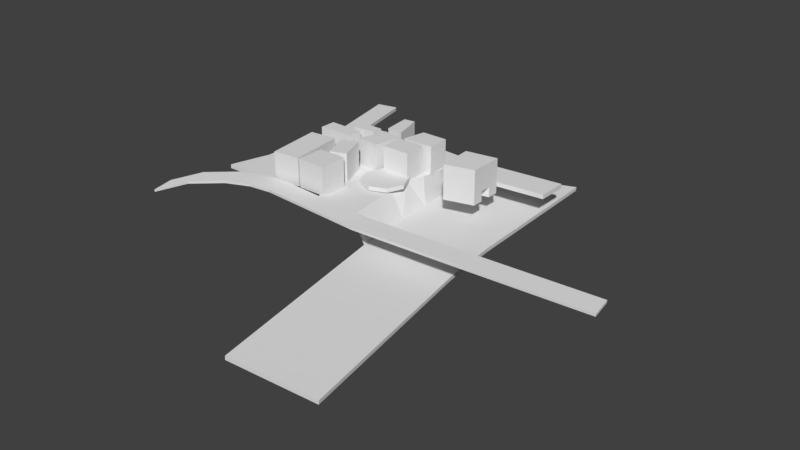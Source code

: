 # Source: PROTOTIPO_CIUDAD.blend  (saved by Blender 2.79.0; exported with 4.5.12 LTS)
import bpy
from mathutils import Matrix  # noqa: F401  (used for matrix-valued properties, if any)

bpy.ops.wm.read_factory_settings(use_empty=True)
scene = bpy.context.scene
scene.name = 'Scene'

# ---- collections
col_collection_1 = bpy.data.collections.new('Collection 1'); scene.collection.children.link(col_collection_1)

# ---- world
world_world = bpy.data.worlds.new('World'); scene.world = world_world
world_world.color = (0.05088, 0.05088, 0.05088)
world_world.use_sun_shadow = False
world_world.sun_shadow_jitter_overblur = 0.0
world_world.cycles.sampling_method = 'MANUAL'

# ---- meshes
me_plane_006 = bpy.data.meshes.new('Plane.006')
me_plane_006.from_pydata([(9.816, 17.88, 0.6719), (9.816, 22.32, 0.6719), (-0.6188, 21.37, 0.6719), (-0.6188, 16.94, 0.6719), (9.816, 17.88, 0.02507), (9.816, 22.32, 0.02507), (-0.6188, 16.94, 0.02507), (-0.6188, 21.37, 0.02507), (9.507, -1.44, 0.6716), (-4.106, -2.06, 0.6716), (9.984, -4.642, 0.5609), (-3.629, -5.262, 0.5609), (-19.09, -1.616, 1.146), (-18.61, -4.818, 1.035), (-22.34, -2.13, 1.231), (-21.86, -5.332, 1.12), (-25.56, -3.621, 1.285), (-25.08, -6.823, 1.174), (-29.25, -6.966, 1.298), (-28.77, -10.17, 1.188), (-30.82, -11.39, 1.214), (-30.34, -14.59, 1.104), (30.35, -0.6399, 0.8869), (30.83, -3.842, 0.7763), (-4.114, -2.049, 0.3137), (9.499, -1.429, 0.3137), (9.977, -4.63, 0.2031), (-3.636, -5.251, 0.2031), (-19.1, -1.605, 0.7881), (-18.62, -4.806, 0.6775), (-22.35, -2.119, 0.8727), (-21.87, -5.321, 0.7621), (-25.57, -3.61, 0.9272), (-25.09, -6.812, 0.8166), (-29.26, -6.955, 0.9405), (-28.78, -10.16, 0.8299), (-30.83, -11.38, 0.8563), (-30.35, -14.58, 0.7456), (30.82, -3.83, 0.4184), (30.34, -0.6287, 0.529), (-14.41, 14.72, 0.6719), (-12.01, 14.65, 0.6719), (-14.86, 18.87, 0.6719), (-13.17, 19.09, 0.6719), (-10.33, 13.42, 0.6638), (-5.676, 13.42, 0.6638), (-9.637, 16.75, 0.6638), (-5.739, 16.75, 0.6638), (-18.59, 12.15, 0.6719), (-15.22, 12.44, 0.6719), (-18.59, 13.96, 0.6719), (-15.11, 13.96, 0.6719), (-16.64, 11.32, 0.6719), (-21.97, 11.46, 0.672), (-16.98, 9.328, 0.6719), (-22.02, 9.12, 0.6719), (-15.27, 3.461, 0.6719), (-12.91, 4.324, 0.6719), (-16.77, 7.554, 0.6719), (-14.41, 8.417, 0.6719), (-10.85, 9.535, 0.6707), (-6.68, 9.535, 0.6707), (-10.67, 12.89, 0.6707), (-6.68, 12.89, 0.6707), (-15.21, 9.647, 0.6722), (-11.95, 9.168, 0.6722), (-14.01, 13.63, 0.6722), (-11.36, 13.16, 0.6722), (-11.24, 5.101, 0.6713), (-6.515, 5.101, 0.6713), (-11.24, 9.824, 0.6713), (-6.515, 9.824, 0.6713), (-12.19, 7.463, 0.6713), (-5.563, 7.463, 0.6713), (-8.876, 4.15, 0.6713), (-8.876, 10.78, 0.6713), (-16.56, -1.025, 0.6757), (-12.38, -1.025, 0.6757), (-16.56, 3.15, 0.6757), (-12.38, 3.15, 0.6757), (-20.87, -1.388, 0.6758), (-16.89, -0.9598, 0.6758), (-21.76, 6.825, 0.6758), (-17.77, 7.253, 0.6758), (-14.86, 18.87, 4.83), (-14.41, 14.72, 4.83), (-12.01, 14.65, 4.83), (-13.17, 19.09, 4.83), (-9.637, 16.75, 4.822), (-10.33, 13.42, 4.822), (-5.676, 13.42, 4.822), (-5.739, 16.75, 4.822), (-18.59, 13.96, 4.83), (-18.59, 12.15, 4.83), (-15.22, 12.44, 4.83), (-15.11, 13.96, 4.83), (-16.98, 9.328, 4.83), (-16.64, 11.32, 4.83), (-21.97, 11.46, 4.83), (-22.02, 9.12, 4.83), (-16.77, 7.554, 4.83), (-15.27, 3.461, 4.83), (-12.91, 4.324, 4.83), (-14.41, 8.417, 4.83), (-10.67, 12.89, 4.829), (-10.85, 9.535, 4.829), (-6.68, 9.535, 4.829), (-6.68, 12.89, 4.829), (-14.01, 13.63, 4.83), (-15.21, 9.647, 4.83), (-11.95, 9.168, 4.83), (-11.36, 13.16, 4.83), (-16.56, 3.15, 4.834), (-16.56, -1.025, 4.834), (-12.38, -1.025, 4.834), (-12.38, 3.15, 4.834), (-21.76, 6.825, 4.834), (-20.87, -1.388, 4.834), (-16.89, -0.9598, 4.834), (-17.77, 7.253, 4.834), (-12.19, 7.463, 1.284), (-11.24, 5.101, 1.284), (-8.876, 4.15, 1.284), (-6.515, 5.101, 1.284), (-5.563, 7.463, 1.284), (-6.515, 9.824, 1.284), (-8.876, 10.78, 1.284), (-11.24, 9.824, 1.284), (-29.38, -1.816, 0.6719), (-21.22, -1.816, 0.6719), (-27.69, 4.032, 0.6719), (-21.97, 4.032, 0.6719), (-26.93, 14.72, 0.6719), (-22.05, 14.72, 0.6719), (-27.68, 11.08, 0.6719), (-27.68, 9.515, 0.6719), (-27.68, 7.946, 0.6719), (-27.68, 6.377, 0.6719), (-22.82, 6.377, 0.6719), (-22.82, 7.946, 0.6719), (-22.82, 9.515, 0.6719), (-22.82, 11.08, 0.6719), (-26.93, 14.72, 0.6719), (-22.05, 14.72, 0.6719), (-26.67, 19.08, 0.6719), (-23.6, 19.73, 0.6719), (-22.18, 12.9, 0.6719), (-27.56, 12.9, 0.6719), (-6.588, 9.379, 0.6719), (-5.899, 21.03, 0.6719), (-14.22, 21.56, 0.6719), (-15.23, 21.63, 0.6719), (-17.59, 21.66, 0.6719), (-20.0, 21.15, 0.6719), (-18.45, 16.14, 0.6719), (-16.05, 16.64, 0.6719), (-13.71, 16.63, 0.6719), (-12.7, 16.63, 0.6719), (-26.8, 18.4, 0.6719), (-26.67, 17.53, 0.6719), (-26.29, 16.65, 0.6719), (-22.52, 16.26, 0.6719), (-22.91, 17.52, 0.6719), (-23.3, 18.77, 0.6719), (-18.93, 17.68, 0.6719), (-19.32, 18.94, 0.6719), (-19.7, 20.19, 0.6719), (-16.52, 18.19, 0.6719), (-16.91, 19.44, 0.6719), (-17.3, 20.69, 0.6719), (-14.18, 18.17, 0.6719), (-14.55, 19.42, 0.6719), (-14.93, 20.67, 0.6719), (-13.17, 18.17, 0.6719), (-13.55, 19.42, 0.6719), (-13.93, 20.67, 0.6719), (-11.81, 12.55, 0.6716), (-9.742, 12.48, 0.6713), (-12.33, 15.28, 0.6714), (-20.81, 14.28, 0.6716), (-19.87, 15.65, 0.6716), (-18.25, 13.42, 0.6716), (-18.25, 15.74, 0.6716), (-19.91, 11.02, 0.6717), (-18.25, 11.08, 0.6716), (-18.25, 12.63, 0.6716), (-21.08, 12.3, 0.6716), (-13.88, 10.85, 0.6716), (-13.91, 12.46, 0.6716), (-15.25, 12.98, 0.6716), (-16.93, 11.0, 0.6716), (-15.02, 7.496, 0.6716), (-17.46, 7.038, 0.6716), (-13.82, 10.08, 0.672), (-17.05, 9.569, 0.6716), (-11.81, 8.776, 0.6716), (-12.53, 9.2, 0.6716), (-13.26, 9.569, 0.6716), (-14.69, 6.665, 0.6716), (-14.02, 3.117, 0.6716), (-6.767, 6.378, 0.4589), (-12.63, -2.142, 0.6716), (-5.954, -2.142, 0.4589), (-22.19, 6.112, 0.6716), (-22.19, 9.334, 0.6716), (-15.03, 13.48, 0.6716), (-15.03, 15.36, 0.6716), (-28.8, 29.29, 0.6719), (-25.72, 29.95, 0.6719), (-21.51, 21.18, 0.6719), (-20.38, 16.08, 0.6719), (-21.21, 20.21, 0.6719), (-20.82, 18.96, 0.6719), (-20.7, 17.7, 0.6719), (8.693, 7.08, -3.277), (9.507, -1.44, -3.277), (-4.92, 6.459, -3.277), (-4.106, -2.06, -3.277), (7.679, 30.16, -3.277), (-5.933, 25.16, -3.277), (13.7, -29.54, -4.248), (0.08574, -30.16, -4.248), (9.984, -4.642, -3.388), (-3.629, -5.262, -3.388), (-6.025, 12.32, 0.6719), (-5.563, 15.13, 0.6719), (-5.686, 17.94, 0.6719), (-5.654, 23.18, -3.277), (-5.4, 17.41, -3.277), (-5.147, 11.64, -3.277), (-27.75, 4.031, 0.08624), (-29.43, -1.817, 0.08624), (-21.27, -1.817, 0.08624), (-22.03, 4.031, 0.08624), (-22.1, 14.72, 0.08624), (-26.99, 14.72, 0.08624), (-27.73, 6.377, 0.08624), (-22.23, 12.9, 0.08624), (-27.62, 12.9, 0.08624), (-27.73, 11.08, 0.08624), (-27.73, 9.514, 0.08624), (-27.73, 7.946, 0.08624), (-22.87, 6.377, 0.08624), (-22.87, 7.946, 0.08624), (-22.87, 9.514, 0.08624), (-22.87, 11.08, 0.08624), (-22.1, 14.72, 0.08624), (-26.99, 14.72, 0.08624), (-23.65, 19.73, 0.08624), (-26.73, 19.08, 0.08624), (-26.34, 16.65, 0.08624), (-23.36, 18.77, 0.08624), (-21.56, 21.17, 0.08624), (-5.956, 21.03, 0.08624), (-14.28, 21.56, 0.08624), (-15.28, 21.63, 0.08624), (-17.65, 21.66, 0.08624), (-20.06, 21.15, 0.08624), (-20.44, 16.08, 0.08624), (-18.51, 16.14, 0.08624), (-16.1, 16.64, 0.08624), (-13.77, 16.63, 0.08624), (-11.87, 12.55, 0.08592), (-9.799, 12.48, 0.08564), (-19.76, 20.19, 0.08624), (-17.35, 20.69, 0.08624), (-14.99, 20.67, 0.08624), (-13.99, 20.67, 0.08624), (-26.85, 18.4, 0.08624), (-26.73, 17.53, 0.08624), (-22.58, 16.26, 0.08624), (-22.97, 17.52, 0.08624), (-5.744, 17.94, 0.08624), (-18.99, 17.68, 0.08624), (-19.37, 18.94, 0.08624), (-16.58, 18.19, 0.08624), (-16.97, 19.44, 0.08624), (-14.23, 18.17, 0.08624), (-14.61, 19.42, 0.08624), (-12.76, 16.63, 0.08624), (-13.23, 18.17, 0.08624), (-13.61, 19.42, 0.08624), (-21.27, 20.21, 0.08624), (-20.88, 18.96, 0.08624), (-20.76, 17.7, 0.08624), (-12.38, 15.28, 0.0857), (-6.645, 9.378, 0.08624), (-19.93, 15.65, 0.08592), (-20.87, 14.28, 0.08592), (-15.09, 13.48, 0.08592), (-18.31, 15.74, 0.08592), (-18.31, 13.42, 0.08592), (-15.09, 15.36, 0.08592), (-19.97, 11.02, 0.08604), (-18.31, 11.07, 0.08592), (-18.31, 12.63, 0.08592), (-21.14, 12.3, 0.08592), (-13.94, 10.85, 0.08592), (-13.96, 12.46, 0.08592), (-15.31, 12.98, 0.08592), (-16.98, 11.0, 0.08592), (-17.52, 7.037, 0.08592), (-15.08, 7.495, 0.08592), (-13.88, 10.08, 0.08632), (-17.11, 9.568, 0.08592), (-11.87, 8.775, 0.08592), (-12.59, 9.199, 0.08592), (-13.31, 9.568, 0.08592), (-14.75, 6.664, 0.08592), (-14.08, 3.116, 0.08592), (-6.825, 6.377, -0.1267), (-12.68, -2.142, 0.08592), (-6.012, -2.142, -0.1267), (-22.25, 9.333, 0.08592), (-22.25, 6.112, 0.08592), (-25.78, 29.95, 0.08624), (-28.86, 29.29, 0.08624), (9.449, -1.441, -3.863), (8.636, 7.079, -3.863), (-4.977, 6.458, -3.863), (-4.164, -2.061, -3.863), (7.622, 30.16, -3.863), (-5.991, 25.16, -3.863), (-5.205, 11.63, -3.863), (0.02822, -30.16, -4.834), (13.64, -29.54, -4.834), (-3.686, -5.263, -3.973), (9.927, -4.642, -3.973), (-6.082, 12.32, 0.08624), (-5.62, 15.13, 0.08624), (-5.711, 23.18, -3.863), (-5.458, 17.41, -3.863)], [], [(2, 3, 0, 1), (7, 5, 4, 6), (0, 4, 5, 1), (2, 7, 6, 3), (3, 6, 4, 0), (1, 5, 7, 2), (8, 9, 11, 10), (11, 9, 12, 13), (13, 12, 14, 15), (15, 14, 16, 17), (17, 16, 18, 19), (19, 18, 20, 21), (8, 10, 23, 22), (25, 26, 27, 24), (27, 29, 28, 24), (29, 31, 30, 28), (31, 33, 32, 30), (33, 35, 34, 32), (35, 37, 36, 34), (25, 39, 38, 26), (8, 25, 24, 9), (16, 32, 34, 18), (15, 31, 29, 13), (20, 36, 37, 21), (12, 28, 30, 14), (21, 37, 35, 19), (11, 27, 26, 10), (18, 34, 36, 20), (17, 33, 31, 15), (23, 38, 39, 22), (14, 30, 32, 16), (13, 29, 27, 11), (22, 39, 25, 8), (9, 24, 28, 12), (10, 26, 38, 23), (19, 35, 33, 17), (40, 42, 43, 41), (44, 46, 47, 45), (48, 50, 51, 49), (52, 54, 55, 53), (56, 58, 59, 57), (60, 62, 63, 61), (64, 66, 67, 65), (74, 68, 72, 70, 75, 71, 73, 69), (76, 78, 79, 77), (80, 82, 83, 81), (85, 86, 87, 84), (89, 90, 91, 88), (93, 94, 95, 92), (97, 98, 99, 96), (101, 102, 103, 100), (105, 106, 107, 104), (109, 110, 111, 108), (113, 114, 115, 112), (117, 118, 119, 116), (45, 47, 91, 90), (62, 60, 105, 104), (47, 46, 88, 91), (60, 61, 106, 105), (50, 48, 93, 92), (61, 63, 107, 106), (48, 49, 94, 93), (78, 76, 113, 112), (63, 62, 104, 107), (49, 51, 95, 94), (76, 77, 114, 113), (66, 64, 109, 108), (51, 50, 92, 95), (77, 79, 115, 114), (64, 65, 110, 109), (54, 52, 97, 96), (79, 78, 112, 115), (65, 67, 111, 110), (52, 53, 98, 97), (82, 80, 117, 116), (42, 40, 85, 84), (67, 66, 108, 111), (53, 55, 99, 98), (80, 81, 118, 117), (40, 41, 86, 85), (55, 54, 96, 99), (81, 83, 119, 118), (41, 43, 87, 86), (58, 56, 101, 100), (83, 82, 116, 119), (43, 42, 84, 87), (56, 57, 102, 101), (46, 44, 89, 88), (57, 59, 103, 102), (44, 45, 90, 89), (59, 58, 100, 103), (122, 123, 124, 125, 126, 127, 120, 121), (70, 72, 120, 127), (73, 71, 125, 124), (72, 68, 121, 120), (71, 75, 126, 125), (69, 73, 124, 123), (75, 70, 127, 126), (74, 69, 123, 122), (68, 74, 122, 121), (128, 129, 131, 130), (147, 146, 133, 132), (130, 131, 138, 137), (137, 138, 139, 136), (136, 139, 140, 135), (135, 140, 141, 134), (132, 133, 143, 142), (158, 163, 145, 144), (134, 141, 146, 147), (213, 210, 154, 164), (164, 154, 155, 167), (167, 155, 156, 170), (151, 172, 175, 150), (172, 171, 174, 175), (171, 170, 173, 174), (152, 169, 172, 151), (169, 168, 171, 172), (168, 167, 170, 171), (153, 166, 169, 152), (166, 165, 168, 169), (165, 164, 167, 168), (209, 211, 166, 153), (211, 212, 165, 166), (212, 213, 164, 165), (142, 143, 161, 160), (160, 161, 162, 159), (159, 162, 163, 158), (181, 182, 180, 179), (205, 206, 182, 181), (185, 186, 183, 184), (181, 179, 186, 185), (189, 190, 187, 188), (185, 184, 190, 189), (193, 194, 192, 191), (187, 190, 194, 193), (197, 198, 195, 196), (193, 191, 198, 197), (199, 201, 202, 200, 195, 198), (192, 194, 204, 203), (176, 178, 206, 205), (144, 145, 208, 207), (162, 161, 213, 212), (163, 162, 212, 211), (145, 163, 211, 209), (161, 143, 210, 213), (216, 217, 215, 214), (200, 202, 217, 216), (222, 223, 221, 220), (215, 217, 223, 222), (226, 227, 219, 149), (178, 176, 177, 148, 224, 225, 226, 149, 150, 175, 174, 173, 157), (176, 205, 181, 185, 189, 188, 187, 193, 197, 196, 195, 200, 216, 148, 177), (148, 216, 229, 224), (224, 229, 228, 225), (225, 228, 227, 226), (216, 214, 218, 219, 227, 228, 229), (231, 230, 233, 232), (238, 235, 234, 237), (230, 236, 242, 233), (236, 241, 243, 242), (241, 240, 244, 243), (240, 239, 245, 244), (235, 247, 246, 234), (268, 249, 248, 251), (239, 238, 237, 245), (284, 273, 259, 258), (273, 275, 260, 259), (275, 277, 261, 260), (255, 254, 267, 266), (266, 267, 281, 278), (278, 281, 280, 277), (256, 255, 266, 265), (265, 266, 278, 276), (276, 278, 277, 275), (257, 256, 265, 264), (264, 265, 276, 274), (274, 276, 275, 273), (252, 257, 264, 282), (282, 264, 274, 283), (283, 274, 273, 284), (247, 250, 270, 246), (250, 269, 271, 270), (269, 268, 251, 271), (291, 288, 287, 290), (289, 291, 290, 292), (295, 294, 293, 296), (291, 295, 296, 288), (299, 298, 297, 300), (295, 299, 300, 294), (303, 302, 301, 304), (297, 303, 304, 300), (307, 306, 305, 308), (303, 307, 308, 302), (309, 308, 305, 310, 312, 311), (301, 314, 313, 304), (262, 289, 292, 285), (249, 316, 315, 248), (271, 283, 284, 270), (251, 282, 283, 271), (248, 252, 282, 251), (270, 284, 258, 246), (319, 318, 317, 320), (310, 319, 320, 312), (327, 325, 324, 326), (317, 327, 326, 320), (272, 253, 322, 330), (285, 279, 280, 281, 267, 254, 253, 272, 329, 328, 286, 263, 262), (262, 263, 286, 319, 310, 305, 306, 307, 303, 297, 298, 299, 295, 291, 289), (286, 328, 323, 319), (328, 329, 331, 323), (329, 272, 330, 331), (319, 323, 331, 330, 322, 321, 318), (142, 247, 235, 132), (190, 300, 304, 194), (133, 234, 246, 143), (214, 318, 321, 218), (160, 250, 247, 142), (157, 279, 285, 178), (180, 287, 288, 179), (141, 245, 237, 146), (132, 235, 238, 147), (215, 317, 318, 214), (130, 230, 231, 128), (191, 302, 308, 198), (182, 290, 287, 180), (156, 261, 277, 170), (128, 231, 232, 129), (209, 252, 248, 145), (129, 232, 233, 131), (198, 308, 309, 199), (206, 292, 290, 182), (149, 253, 254, 150), (173, 280, 279, 157), (150, 254, 255, 151), (202, 312, 320, 217), (201, 311, 312, 202), (183, 293, 294, 184), (152, 256, 257, 153), (137, 236, 230, 130), (210, 258, 259, 154), (218, 321, 322, 219), (146, 237, 234, 133), (199, 309, 311, 201), (186, 296, 293, 183), (154, 259, 260, 155), (147, 238, 239, 134), (204, 313, 314, 203), (155, 260, 261, 156), (221, 324, 325, 220), (134, 239, 240, 135), (203, 314, 301, 192), (179, 288, 296, 186), (170, 277, 280, 173), (223, 326, 324, 221), (135, 240, 241, 136), (194, 304, 313, 204), (220, 325, 327, 222), (136, 241, 236, 137), (131, 233, 242, 138), (178, 285, 292, 206), (217, 320, 326, 223), (138, 242, 243, 139), (222, 327, 317, 215), (139, 243, 244, 140), (208, 315, 316, 207), (144, 249, 268, 158), (140, 244, 245, 141), (207, 316, 249, 144), (184, 294, 300, 190), (158, 268, 269, 159), (219, 322, 253, 149), (145, 248, 315, 208), (159, 269, 250, 160), (151, 255, 256, 152), (192, 301, 302, 191), (153, 257, 252, 209), (143, 246, 258, 210)])
_uv = me_plane_006.uv_layers.new(name='UVMap')
_uv.uv.foreach_set('vector', [0.2519, 0.7352, 0.1982, 0.7303, 0.1982, 0.8578, 0.2519, 0.8627, 0.3055, 0.8578, 0.3055, 0.7303, 0.2519, 0.7352, 0.2519, 0.8627, 0.9876, 0.3999, 0.9954, 0.3999, 0.9954, 0.346, 0.9876, 0.346, 0.324, 1.0, 0.3319, 1.0, 0.3319, 0.946, 0.324, 0.9461, 0.9872, 0.757, 0.9951, 0.757, 0.9951, 0.6295, 0.9872, 0.6295, 0.9801, 0.9235, 0.988, 0.9235, 0.988, 0.796, 0.9801, 0.796, 0.693, 0.2515, 0.6718, 0.416, 0.7111, 0.417, 0.7323, 0.2525, 0.7111, 0.417, 0.6718, 0.416, 0.6349, 0.5947, 0.6742, 0.5957, 0.6742, 0.5957, 0.6349, 0.5947, 0.6342, 0.6347, 0.6735, 0.6357, 0.6735, 0.6357, 0.6342, 0.6347, 0.6453, 0.6765, 0.6846, 0.6775, 0.6846, 0.6775, 0.6453, 0.6765, 0.6775, 0.7277, 0.7169, 0.7288, 0.7169, 0.7288, 0.6775, 0.7277, 0.7272, 0.7559, 0.7665, 0.7569, 0.693, 0.2515, 0.7323, 0.2525, 0.7665, 0.001013, 0.7272, 0.0, 0.8252, 0.5054, 0.8646, 0.5044, 0.8434, 0.3399, 0.804, 0.3409, 0.8434, 0.3399, 0.8065, 0.1612, 0.7672, 0.1622, 0.804, 0.3409, 0.8065, 0.1612, 0.8058, 0.1212, 0.7665, 0.1222, 0.7672, 0.1622, 0.8058, 0.1212, 0.8169, 0.0794, 0.7776, 0.08041, 0.7665, 0.1222, 0.8169, 0.0794, 0.8491, 0.02813, 0.8098, 0.02915, 0.7776, 0.08041, 0.8491, 0.02813, 0.8988, 0.0, 0.8595, 0.001013, 0.8098, 0.02915, 0.8252, 0.5054, 0.8595, 0.7569, 0.8988, 0.7559, 0.8646, 0.5044, 0.9656, 0.4814, 0.9612, 0.4815, 0.96, 0.6472, 0.9643, 0.6472, 0.9699, 0.909, 0.9656, 0.9091, 0.9657, 0.957, 0.9701, 0.957, 0.9795, 0.3155, 0.9752, 0.3154, 0.9744, 0.3553, 0.9788, 0.3553, 0.9939, 0.03914, 0.9982, 0.03915, 0.9982, 5.942e-06, 0.9939, 0.0, 0.9686, 0.8286, 0.9643, 0.8286, 0.965, 0.8685, 0.9694, 0.8685, 0.9451, 0.8037, 0.9407, 0.8038, 0.9407, 0.857, 0.9451, 0.857, 0.9744, 0.537, 0.9701, 0.537, 0.9713, 0.7028, 0.9756, 0.7028, 0.9939, 0.09239, 0.9982, 0.0924, 0.9982, 0.03915, 0.9939, 0.03914, 0.98, 0.2752, 0.9757, 0.2751, 0.9752, 0.3154, 0.9795, 0.3155, 0.832, 0.8031, 0.8364, 0.8031, 0.8364, 0.764, 0.832, 0.764, 0.9694, 0.8685, 0.965, 0.8685, 0.9656, 0.9091, 0.9699, 0.909, 0.9788, 0.3553, 0.9744, 0.3553, 0.9701, 0.537, 0.9744, 0.537, 0.9701, 0.2278, 0.9657, 0.2279, 0.9612, 0.4815, 0.9656, 0.4814, 0.9643, 0.6472, 0.96, 0.6472, 0.9643, 0.8286, 0.9686, 0.8286, 0.9756, 0.7028, 0.9713, 0.7028, 0.9758, 0.9565, 0.9801, 0.9566, 0.9801, 0.2279, 0.9758, 0.2278, 0.9757, 0.2751, 0.98, 0.2752, 0.9826, 0.1554, 0.9816, 0.2061, 0.9608, 0.2061, 0.9538, 0.1508, 0.7089, 0.9136, 0.7494, 0.922, 0.7494, 0.9695, 0.7089, 0.9702, 0.7594, 0.764, 0.7814, 0.764, 0.7814, 0.8063, 0.7629, 0.8051, 0.8991, 0.5721, 0.9234, 0.5757, 0.9273, 0.637, 0.8988, 0.637, 0.9106, 0.9102, 0.9106, 0.8572, 0.9412, 0.8572, 0.9412, 0.9102, 0.08162, 0.9823, 0.04081, 0.9801, 0.04081, 0.9315, 0.08162, 0.9315, 0.9538, 0.05004, 0.9612, 0.0, 0.9939, 0.0009615, 0.9939, 0.05004, 0.6866, 0.8317, 0.6557, 0.8317, 0.6342, 0.8094, 0.6342, 0.7784, 0.6565, 0.7569, 0.6874, 0.7569, 0.7089, 0.7792, 0.7089, 0.8102, 0.8101, 0.8572, 0.7594, 0.8572, 0.7594, 0.8063, 0.8101, 0.8064, 0.4868, 0.9126, 0.4868, 0.8121, 0.5355, 0.8121, 0.5355, 0.9126, 0.9106, 0.9148, 0.9395, 0.9102, 0.9324, 0.9656, 0.9117, 0.9656, 0.2387, 0.9134, 0.2387, 0.97, 0.1982, 0.9693, 0.1982, 0.9218, 0.7814, 0.8063, 0.785, 0.7653, 0.8035, 0.764, 0.8035, 0.8063, 0.9269, 0.637, 0.9273, 0.7019, 0.8988, 0.7019, 0.9026, 0.6406, 0.8988, 0.7019, 0.9293, 0.7019, 0.9293, 0.7549, 0.8988, 0.7549, 0.0, 0.9823, 0.0, 0.9315, 0.04081, 0.9315, 0.04081, 0.9801, 0.9538, 0.05004, 0.9939, 0.05004, 0.9939, 0.09912, 0.9612, 0.1001, 0.8101, 0.8572, 0.8101, 0.8064, 0.8608, 0.8063, 0.8608, 0.8572, 0.4381, 0.8121, 0.4868, 0.8121, 0.4868, 0.9126, 0.4381, 0.9126, 0.3635, 0.9375, 0.404, 0.9375, 0.404, 0.9881, 0.3635, 0.9881, 0.1224, 0.9316, 0.1631, 0.9315, 0.1631, 0.9821, 0.1224, 0.9822, 0.2487, 0.9134, 0.296, 0.9134, 0.296, 0.964, 0.2487, 0.964, 0.6847, 0.9437, 0.6342, 0.9436, 0.6342, 0.893, 0.6847, 0.8931, 0.6847, 0.8824, 0.7068, 0.8824, 0.7068, 0.933, 0.6847, 0.933, 0.08162, 0.9315, 0.1224, 0.9316, 0.1224, 0.9822, 0.08162, 0.9821, 0.5807, 0.9164, 0.6219, 0.9164, 0.6219, 0.967, 0.5807, 0.967, 0.9113, 0.8064, 0.9113, 0.8571, 0.8608, 0.8571, 0.8608, 0.8063, 0.4381, 0.9127, 0.4865, 0.9126, 0.4865, 0.9632, 0.4381, 0.9633, 0.324, 0.9967, 0.3055, 0.9966, 0.3055, 0.946, 0.324, 0.9461, 0.2992, 0.8627, 0.2992, 0.9133, 0.2487, 0.9134, 0.2487, 0.8627, 0.4868, 0.9127, 0.5347, 0.9126, 0.5347, 0.9632, 0.4868, 0.9633, 0.5355, 0.9164, 0.5777, 0.9164, 0.5777, 0.967, 0.5355, 0.967, 0.9106, 0.8572, 0.9106, 0.9079, 0.8601, 0.908, 0.8601, 0.8572, 0.9929, 0.1508, 0.9538, 0.1507, 0.9538, 0.1001, 0.9929, 0.1002, 0.6847, 0.8317, 0.7088, 0.8318, 0.7088, 0.8824, 0.6847, 0.8823, 0.2487, 0.8627, 0.2487, 0.9134, 0.1982, 0.9134, 0.1982, 0.8627, 0.7594, 0.9119, 0.8076, 0.9121, 0.8076, 0.9627, 0.7594, 0.9625, 0.356, 0.8307, 0.356, 0.8953, 0.3055, 0.8953, 0.3055, 0.8307, 0.7089, 0.8572, 0.7089, 0.7569, 0.7594, 0.7569, 0.7594, 0.8571, 0.3635, 0.9375, 0.3635, 0.8869, 0.414, 0.8869, 0.414, 0.9375, 0.8988, 0.755, 0.9306, 0.7549, 0.9306, 0.8055, 0.8988, 0.8056, 0.6744, 0.9437, 0.7029, 0.9437, 0.7029, 0.9943, 0.6744, 0.9943, 0.8601, 0.908, 0.9088, 0.908, 0.9088, 0.9586, 0.8601, 0.9586, 0.404, 0.9375, 0.433, 0.9376, 0.433, 0.9882, 0.404, 0.9881, 0.6342, 0.893, 0.6342, 0.8317, 0.6847, 0.8317, 0.6847, 0.893, 0.356, 0.7304, 0.356, 0.8307, 0.3055, 0.8306, 0.3055, 0.7303, 0.8099, 0.8575, 0.8099, 0.9119, 0.7594, 0.9116, 0.7594, 0.8572, 0.3055, 0.8953, 0.3558, 0.8954, 0.3558, 0.946, 0.3055, 0.9459, 0.8585, 0.9588, 0.8099, 0.9588, 0.8099, 0.9082, 0.8585, 0.9082, 0.4347, 0.9375, 0.414, 0.9375, 0.414, 0.8869, 0.4347, 0.8869, 0.9407, 0.8569, 0.9113, 0.857, 0.9113, 0.8064, 0.9407, 0.8063, 0.6342, 0.9437, 0.6744, 0.9437, 0.6744, 0.9943, 0.6342, 0.9943, 0.8099, 0.8576, 0.8601, 0.8572, 0.8601, 0.9077, 0.8099, 0.9082, 0.7594, 0.8572, 0.7594, 0.9136, 0.7089, 0.9136, 0.7089, 0.8572, 0.1924, 0.9822, 0.1631, 0.9821, 0.1631, 0.9315, 0.1924, 0.9316, 0.3858, 0.8869, 0.3635, 0.8654, 0.3635, 0.8344, 0.3849, 0.8121, 0.4159, 0.8121, 0.4381, 0.8336, 0.4381, 0.8646, 0.4167, 0.8869, 0.9802, 0.981, 0.9801, 0.9526, 0.9876, 0.9526, 0.9876, 0.981, 0.2461, 0.9418, 0.2465, 0.9709, 0.239, 0.9709, 0.2387, 0.9418, 0.9801, 0.9526, 0.9802, 0.9235, 0.9876, 0.9235, 0.9876, 0.9526, 0.9827, 0.2081, 0.9826, 0.1802, 0.9901, 0.1802, 0.9902, 0.2081, 0.2465, 0.9134, 0.2461, 0.9418, 0.2387, 0.9418, 0.239, 0.9134, 0.9826, 0.1802, 0.9827, 0.1508, 0.9902, 0.1508, 0.9901, 0.1802, 0.7568, 0.9414, 0.7569, 0.9709, 0.7495, 0.9709, 0.7494, 0.9414, 0.7569, 0.9136, 0.7568, 0.9414, 0.7494, 0.9414, 0.7495, 0.9136, 0.0, 0.9315, 0.0991, 0.9315, 0.08998, 0.8604, 0.0205, 0.8604, 0.02208, 0.7524, 0.08744, 0.7524, 0.08903, 0.7303, 0.02972, 0.7303, 0.0205, 0.8604, 0.08998, 0.8604, 0.07967, 0.8318, 0.02063, 0.8318, 0.02063, 0.8318, 0.07967, 0.8318, 0.07967, 0.8127, 0.02063, 0.8127, 0.02063, 0.8127, 0.07967, 0.8127, 0.07967, 0.7937, 0.02063, 0.7937, 0.02063, 0.7937, 0.07967, 0.7937, 0.07967, 0.7746, 0.02063, 0.7746, 0.0, 0.0, 0.0, 0.0, 0.0, 0.0, 0.0, 0.0, 0.3788, 0.1392, 0.4215, 0.1377, 0.4187, 0.1258, 0.3808, 0.1312, 0.02063, 0.7746, 0.07967, 0.7746, 0.08744, 0.7524, 0.02208, 0.7524, 0.4521, 0.1528, 0.4546, 0.1727, 0.478, 0.1737, 0.4735, 0.1545, 0.4735, 0.1545, 0.478, 0.1737, 0.5076, 0.1696, 0.5031, 0.1504, 0.5031, 0.1504, 0.5076, 0.1696, 0.5359, 0.1716, 0.5315, 0.1526, 0.5217, 0.1098, 0.5244, 0.1217, 0.5366, 0.1225, 0.5338, 0.1114, 0.5244, 0.1217, 0.528, 0.1371, 0.5402, 0.138, 0.5366, 0.1225, 0.528, 0.1371, 0.5315, 0.1526, 0.5437, 0.1534, 0.5402, 0.138, 0.493, 0.1074, 0.4958, 0.1194, 0.5244, 0.1217, 0.5217, 0.1098, 0.4958, 0.1194, 0.4995, 0.1349, 0.528, 0.1371, 0.5244, 0.1217, 0.4995, 0.1349, 0.5031, 0.1504, 0.5315, 0.1526, 0.528, 0.1371, 0.4634, 0.1115, 0.4662, 0.1235, 0.4958, 0.1194, 0.493, 0.1074, 0.4662, 0.1235, 0.4699, 0.139, 0.4995, 0.1349, 0.4958, 0.1194, 0.4699, 0.139, 0.4735, 0.1545, 0.5031, 0.1504, 0.4995, 0.1349, 0.4452, 0.11, 0.448, 0.1219, 0.4662, 0.1235, 0.4634, 0.1115, 0.448, 0.1219, 0.4516, 0.1375, 0.4699, 0.139, 0.4662, 0.1235, 0.4516, 0.1375, 0.4521, 0.1528, 0.4735, 0.1545, 0.4699, 0.139, 0.3741, 0.1839, 0.4333, 0.1879, 0.4288, 0.1688, 0.3835, 0.161, 0.3835, 0.161, 0.4288, 0.1688, 0.4251, 0.1533, 0.3795, 0.15, 0.3795, 0.15, 0.4251, 0.1533, 0.4215, 0.1377, 0.3788, 0.1392, 0.4782, 0.2069, 0.4801, 0.1787, 0.4605, 0.1784, 0.4478, 0.1943, 0.5172, 0.2088, 0.5188, 0.186, 0.4801, 0.1787, 0.4782, 0.2069, 0.4775, 0.2165, 0.443, 0.2181, 0.4561, 0.2346, 0.4762, 0.2353, 0.4782, 0.2069, 0.4478, 0.1943, 0.443, 0.2181, 0.4775, 0.2165, 0.5142, 0.2147, 0.4922, 0.2373, 0.529, 0.2417, 0.53, 0.2222, 0.4775, 0.2165, 0.4762, 0.2353, 0.4922, 0.2373, 0.5142, 0.2147, 0.5291, 0.2511, 0.4895, 0.2546, 0.4825, 0.285, 0.5124, 0.2815, 0.529, 0.2417, 0.4922, 0.2373, 0.4895, 0.2546, 0.5291, 0.2511, 0.5355, 0.2578, 0.5157, 0.2918, 0.5524, 0.2686, 0.544, 0.2629, 0.5291, 0.2511, 0.5124, 0.2815, 0.5157, 0.2918, 0.5355, 0.2578, 0.5209, 0.3355, 0.5334, 0.4005, 0.6143, 0.4061, 0.6115, 0.3019, 0.5524, 0.2686, 0.5157, 0.2918, 0.4825, 0.285, 0.4895, 0.2546, 0.4271, 0.2532, 0.4244, 0.2923, 0.5555, 0.2228, 0.5515, 0.1892, 0.5188, 0.186, 0.5172, 0.2088, 0.3808, 0.1312, 0.4187, 0.1258, 0.4014, 0.0, 0.3635, 0.005393, 0.4251, 0.1533, 0.4288, 0.1688, 0.4521, 0.1528, 0.4516, 0.1375, 0.4215, 0.1377, 0.4251, 0.1533, 0.4516, 0.1375, 0.448, 0.1219, 0.4187, 0.1258, 0.4215, 0.1377, 0.448, 0.1219, 0.4452, 0.11, 0.4288, 0.1688, 0.4333, 0.1879, 0.4546, 0.1727, 0.4521, 0.1528, 0.0005576, 0.2716, 0.0, 0.3758, 0.1653, 0.3849, 0.1659, 0.2807, 0.5807, 0.916, 0.5807, 0.8121, 0.5355, 0.8124, 0.5355, 0.9164, 0.1672, 0.4242, 0.001875, 0.4151, 0.01645, 0.7212, 0.1817, 0.7303, 0.1653, 0.3849, 0.0, 0.3758, 0.001875, 0.4151, 0.1672, 0.4242, 0.8988, 0.3157, 0.9467, 0.252, 0.9467, 0.2278, 0.8988, 0.278, 0.5515, 0.1892, 0.5555, 0.2228, 0.5805, 0.2253, 0.6162, 0.2656, 0.6255, 0.2304, 0.6334, 0.1967, 0.6342, 0.1625, 0.6342, 0.1247, 0.5338, 0.1114, 0.5366, 0.1225, 0.5402, 0.138, 0.5437, 0.1534, 0.5481, 0.1725, 0.5555, 0.2228, 0.5172, 0.2088, 0.4782, 0.2069, 0.4775, 0.2165, 0.5142, 0.2147, 0.53, 0.2222, 0.529, 0.2417, 0.5291, 0.2511, 0.5355, 0.2578, 0.544, 0.2629, 0.5524, 0.2686, 0.6115, 0.3019, 0.6342, 0.3027, 0.6162, 0.2656, 0.5805, 0.2253, 0.8989, 0.4195, 0.9467, 0.4556, 0.9467, 0.3926, 0.8988, 0.3839, 0.8988, 0.3839, 0.9467, 0.3926, 0.9467, 0.3223, 0.8988, 0.3499, 0.8988, 0.3499, 0.9467, 0.3223, 0.9467, 0.252, 0.8988, 0.3157, 0.0005576, 0.2716, 0.1659, 0.2807, 0.1817, 0.0, 0.0111, 0.044, 0.01207, 0.0683, 0.008096, 0.1385, 0.004122, 0.2087, 0.1982, 0.9315, 0.1777, 0.8604, 0.1082, 0.8604, 0.0991, 0.9315, 0.1761, 0.7524, 0.1685, 0.7303, 0.1092, 0.7303, 0.1108, 0.7524, 0.1777, 0.8604, 0.1776, 0.8318, 0.1185, 0.8318, 0.1082, 0.8604, 0.1776, 0.8318, 0.1776, 0.8127, 0.1185, 0.8127, 0.1185, 0.8318, 0.1776, 0.8127, 0.1776, 0.7937, 0.1185, 0.7937, 0.1185, 0.8127, 0.1776, 0.7937, 0.1776, 0.7746, 0.1185, 0.7746, 0.1185, 0.7937, 0.0, 0.0, 0.0, 0.0, 0.0, 0.0, 0.0, 0.0, 0.3788, 0.6729, 0.3808, 0.6809, 0.4187, 0.6863, 0.4215, 0.6744, 0.1776, 0.7746, 0.1761, 0.7524, 0.1108, 0.7524, 0.1185, 0.7746, 0.4521, 0.6593, 0.4735, 0.6576, 0.478, 0.6384, 0.4546, 0.6394, 0.4735, 0.6576, 0.5031, 0.6617, 0.5076, 0.6425, 0.478, 0.6384, 0.5031, 0.6617, 0.5315, 0.6595, 0.5359, 0.6405, 0.5076, 0.6425, 0.5217, 0.7023, 0.5338, 0.7007, 0.5366, 0.6896, 0.5244, 0.6905, 0.5244, 0.6905, 0.5366, 0.6896, 0.5402, 0.6741, 0.528, 0.675, 0.528, 0.675, 0.5402, 0.6741, 0.5437, 0.6587, 0.5315, 0.6595, 0.493, 0.7047, 0.5217, 0.7023, 0.5244, 0.6905, 0.4958, 0.6928, 0.4958, 0.6928, 0.5244, 0.6905, 0.528, 0.675, 0.4995, 0.6772, 0.4995, 0.6772, 0.528, 0.675, 0.5315, 0.6595, 0.5031, 0.6617, 0.4634, 0.7006, 0.493, 0.7047, 0.4958, 0.6928, 0.4662, 0.6887, 0.4662, 0.6887, 0.4958, 0.6928, 0.4995, 0.6772, 0.4699, 0.6731, 0.4699, 0.6731, 0.4995, 0.6772, 0.5031, 0.6617, 0.4735, 0.6576, 0.4452, 0.7021, 0.4634, 0.7006, 0.4662, 0.6887, 0.448, 0.6902, 0.448, 0.6902, 0.4662, 0.6887, 0.4699, 0.6731, 0.4516, 0.6746, 0.4516, 0.6746, 0.4699, 0.6731, 0.4735, 0.6576, 0.4521, 0.6593, 0.3741, 0.6282, 0.3835, 0.6511, 0.4288, 0.6433, 0.4333, 0.6242, 0.3835, 0.6511, 0.3795, 0.6621, 0.4251, 0.6588, 0.4288, 0.6433, 0.3795, 0.6621, 0.3788, 0.6729, 0.4215, 0.6744, 0.4251, 0.6588, 0.4782, 0.6052, 0.4478, 0.6178, 0.4605, 0.6337, 0.4801, 0.6334, 0.5172, 0.6033, 0.4782, 0.6052, 0.4801, 0.6334, 0.5188, 0.6261, 0.4775, 0.5956, 0.4762, 0.5768, 0.4561, 0.5775, 0.443, 0.594, 0.4782, 0.6052, 0.4775, 0.5956, 0.443, 0.594, 0.4478, 0.6178, 0.5142, 0.5974, 0.53, 0.5899, 0.529, 0.5704, 0.4922, 0.5748, 0.4775, 0.5956, 0.5142, 0.5974, 0.4922, 0.5748, 0.4762, 0.5768, 0.5291, 0.561, 0.5124, 0.5306, 0.4825, 0.5271, 0.4895, 0.5575, 0.529, 0.5704, 0.5291, 0.561, 0.4895, 0.5575, 0.4922, 0.5748, 0.5355, 0.5543, 0.544, 0.5492, 0.5524, 0.5435, 0.5157, 0.5203, 0.5291, 0.561, 0.5355, 0.5543, 0.5157, 0.5203, 0.5124, 0.5306, 0.5209, 0.4766, 0.5157, 0.5203, 0.5524, 0.5435, 0.6115, 0.5102, 0.6143, 0.4061, 0.5334, 0.4116, 0.4825, 0.5271, 0.4244, 0.5198, 0.4271, 0.5589, 0.4895, 0.5575, 0.5555, 0.5893, 0.5172, 0.6033, 0.5188, 0.6261, 0.5515, 0.6229, 0.3808, 0.6809, 0.3635, 0.8067, 0.4014, 0.8121, 0.4187, 0.6863, 0.4251, 0.6588, 0.4516, 0.6746, 0.4521, 0.6593, 0.4288, 0.6433, 0.4215, 0.6744, 0.448, 0.6902, 0.4516, 0.6746, 0.4251, 0.6588, 0.4187, 0.6863, 0.4452, 0.7021, 0.448, 0.6902, 0.4215, 0.6744, 0.4288, 0.6433, 0.4521, 0.6593, 0.4546, 0.6394, 0.4333, 0.6242, 0.1823, 0.4587, 0.3476, 0.4496, 0.347, 0.3454, 0.1817, 0.3546, 0.5807, 0.916, 0.6254, 0.9164, 0.6254, 0.8125, 0.5807, 0.8121, 0.3489, 0.3061, 0.3635, 0.0, 0.1982, 0.009113, 0.1836, 0.3152, 0.347, 0.3454, 0.3489, 0.3061, 0.1836, 0.3152, 0.1817, 0.3546, 0.9059, 0.1399, 0.9059, 0.1776, 0.9538, 0.2278, 0.9537, 0.2036, 0.5515, 0.6229, 0.5481, 0.6396, 0.5437, 0.6587, 0.5402, 0.6741, 0.5366, 0.6896, 0.5338, 0.7007, 0.6342, 0.6874, 0.6342, 0.6496, 0.6334, 0.6154, 0.6255, 0.5817, 0.6162, 0.5465, 0.5805, 0.5868, 0.5555, 0.5893, 0.5555, 0.5893, 0.5805, 0.5868, 0.6162, 0.5465, 0.6342, 0.5094, 0.6115, 0.5102, 0.5524, 0.5435, 0.544, 0.5492, 0.5355, 0.5543, 0.5291, 0.561, 0.529, 0.5704, 0.53, 0.5899, 0.5142, 0.5974, 0.4775, 0.5956, 0.4782, 0.6052, 0.5172, 0.6033, 0.9064, 0.03611, 0.9061, 0.0717, 0.9538, 0.06305, 0.9538, 0.0, 0.9061, 0.0717, 0.9059, 0.1057, 0.9538, 0.1333, 0.9538, 0.06305, 0.9059, 0.1057, 0.9059, 0.1399, 0.9537, 0.2036, 0.9538, 0.1333, 0.1823, 0.4587, 0.1859, 0.5217, 0.1898, 0.5918, 0.1938, 0.662, 0.1929, 0.6863, 0.3635, 0.7303, 0.3476, 0.4496, 0.0, 0.0, 0.0, 0.0, 0.0, 0.0, 0.0, 0.0, 0.8364, 0.8003, 0.8435, 0.8003, 0.8435, 0.7829, 0.8364, 0.7829, 0.0, 0.0, 0.0, 0.0, 0.0, 0.0, 0.0, 0.0, 0.9484, 0.5089, 0.9555, 0.509, 0.96, 0.2279, 0.9529, 0.2278, 0.9293, 0.6002, 0.9364, 0.6002, 0.9368, 0.577, 0.9296, 0.5769, 0.8249, 0.7805, 0.832, 0.7806, 0.832, 0.764, 0.8249, 0.764, 0.9949, 0.5531, 0.9878, 0.5531, 0.9874, 0.5694, 0.9946, 0.5694, 0.9873, 0.5856, 0.9801, 0.5856, 0.9802, 0.6074, 0.9873, 0.6074, 0.9803, 0.428, 0.9875, 0.428, 0.9876, 0.4062, 0.9805, 0.4062, 0.9467, 0.6129, 0.9539, 0.613, 0.9555, 0.509, 0.9484, 0.5089, 0.9801, 0.2983, 0.9873, 0.2983, 0.9876, 0.2278, 0.9805, 0.2278, 0.9947, 0.2279, 0.9876, 0.2278, 0.9876, 0.238, 0.9948, 0.2381, 1.0, 0.1715, 0.9929, 0.1722, 0.9929, 0.1919, 1.0, 0.1912, 0.8435, 0.764, 0.8364, 0.764, 0.8364, 0.7829, 0.8435, 0.7828, 0.9951, 0.9001, 0.988, 0.8994, 0.988, 0.9985, 0.9951, 0.9992, 0.3633, 0.9195, 0.3562, 0.9202, 0.3564, 0.947, 0.3635, 0.9463, 0.9873, 0.428, 0.9802, 0.4281, 0.9802, 0.4995, 0.9873, 0.4995, 0.9948, 0.2381, 0.9876, 0.238, 0.9876, 0.2814, 0.9947, 0.2815, 1.0, 0.1328, 0.9929, 0.1336, 0.9929, 0.1722, 1.0, 0.1715, 0.3635, 0.7303, 0.3564, 0.731, 0.3563, 0.8315, 0.3634, 0.8308, 0.8249, 0.7994, 0.832, 0.7995, 0.832, 0.7806, 0.8249, 0.7805, 0.3634, 0.8308, 0.3563, 0.8315, 0.3562, 0.8436, 0.3633, 0.8429, 0.8988, 0.4975, 0.9055, 0.4952, 0.9373, 0.4556, 0.9305, 0.458, 0.9305, 0.5721, 0.9373, 0.5697, 0.9055, 0.4952, 0.8988, 0.4975, 0.8249, 0.7647, 0.8177, 0.764, 0.8177, 0.7842, 0.8249, 0.7849, 0.3633, 0.8716, 0.3562, 0.8723, 0.3562, 0.902, 0.3634, 0.9013, 0.9802, 0.3269, 0.9874, 0.3268, 0.9873, 0.2983, 0.9801, 0.2983, 0.9951, 0.8179, 0.988, 0.8173, 0.988, 0.8407, 0.9951, 0.8414, 0.6325, 0.8121, 0.6254, 0.8128, 0.6254, 0.9827, 0.6325, 0.9821, 0.9873, 0.6074, 0.9802, 0.6074, 0.9802, 0.6295, 0.9873, 0.6295, 0.9947, 0.2815, 0.9876, 0.2814, 0.9876, 0.3459, 0.9948, 0.346, 0.9945, 0.5934, 0.9873, 0.5934, 0.9878, 0.6094, 0.9949, 0.6094, 0.9951, 0.8414, 0.988, 0.8407, 0.988, 0.8703, 0.9951, 0.871, 0.9805, 0.4062, 0.9876, 0.4062, 0.9876, 0.3841, 0.9804, 0.3841, 0.8035, 0.8032, 0.8106, 0.8032, 0.8106, 0.764, 0.8035, 0.764, 0.9951, 0.871, 0.988, 0.8703, 0.9881, 0.8987, 0.9952, 0.8994, 0.9801, 0.7953, 0.9872, 0.796, 0.9872, 0.6302, 0.9801, 0.6295, 0.9804, 0.3841, 0.9876, 0.3841, 0.9875, 0.365, 0.9804, 0.365, 0.9466, 0.9109, 0.9395, 0.9102, 0.9395, 0.9683, 0.9466, 0.969, 0.9946, 0.5694, 0.9874, 0.5694, 0.9873, 0.5934, 0.9945, 0.5934, 0.8435, 0.7762, 0.8506, 0.7769, 0.8506, 0.7647, 0.8435, 0.764, 0.9373, 0.7603, 0.9444, 0.76, 0.9444, 0.4556, 0.9373, 0.4558, 0.9804, 0.365, 0.9875, 0.365, 0.9874, 0.3459, 0.9803, 0.3459, 0.296, 0.9766, 0.3031, 0.9759, 0.3031, 0.9134, 0.296, 0.9141, 0.9529, 0.9564, 0.96, 0.9565, 0.9546, 0.6521, 0.9474, 0.652, 0.9803, 0.3459, 0.9874, 0.3459, 0.9874, 0.3268, 0.9802, 0.3269, 0.9873, 0.4995, 0.9802, 0.4995, 0.9801, 0.5283, 0.9872, 0.5283, 1.0, 0.1001, 0.9929, 0.1008, 0.9929, 0.1336, 1.0, 0.1328, 0.9373, 0.7994, 0.9444, 0.7992, 0.9444, 0.76, 0.9373, 0.7603, 0.9872, 0.5283, 0.9801, 0.5283, 0.9801, 0.5474, 0.9872, 0.5474, 0.9474, 0.652, 0.9546, 0.6521, 0.9539, 0.613, 0.9467, 0.6129, 0.9872, 0.5474, 0.9801, 0.5474, 0.9801, 0.5665, 0.9873, 0.5665, 0.8106, 0.8027, 0.8177, 0.802, 0.8177, 0.764, 0.8106, 0.7647, 0.9293, 0.6298, 0.9365, 0.6299, 0.9365, 0.6217, 0.9294, 0.6217, 0.9873, 0.5665, 0.9801, 0.5665, 0.9801, 0.5856, 0.9873, 0.5856, 0.9296, 0.7549, 0.9368, 0.7549, 0.9365, 0.6299, 0.9293, 0.6298, 0.8249, 0.7849, 0.8177, 0.7842, 0.8177, 0.8002, 0.8249, 0.8009, 0.9294, 0.6217, 0.9365, 0.6217, 0.9365, 0.611, 0.9294, 0.611, 0.9467, 0.2278, 0.9538, 0.2278, 0.9059, 0.1776, 0.8988, 0.1776, 0.9945, 0.428, 0.9873, 0.4281, 0.9873, 0.5531, 0.9945, 0.5531, 0.9294, 0.611, 0.9365, 0.611, 0.9364, 0.6002, 0.9293, 0.6002, 0.3633, 0.8429, 0.3562, 0.8436, 0.3562, 0.8723, 0.3633, 0.8716, 0.9466, 0.969, 0.9395, 0.9683, 0.9395, 0.9983, 0.9466, 0.999, 0.3634, 0.9013, 0.3562, 0.902, 0.3562, 0.9202, 0.3633, 0.9195, 0.9952, 0.7967, 0.9881, 0.796, 0.988, 0.8173, 0.9951, 0.8179])
me_plane_006.use_remesh_preserve_volume = False
me_plane_006.use_remesh_preserve_attributes = False
me_plane_006.use_mirror_vertex_groups = False
me_plane_006.update()
me_plane_003 = bpy.data.meshes.new('Plane.003')
me_plane_003.from_pydata([(-0.83, -1.294, 0.0), (1.0, -0.8192, 0.0), (-1.0, 1.0, 0.0), (1.0, 1.317, 0.0), (-1.0, 1.0, 1.917), (-0.83, -1.294, 1.917), (1.0, -0.8192, 1.917), (1.0, 1.317, 1.917), (1.0, 1.317, 0.3878), (1.0, -0.8192, 0.3878), (-0.83, -1.294, 0.3878), (-1.0, 1.0, 0.3878), (-0.9433, 0.2352, 0.3849), (-0.8867, -0.5295, 0.3849), (1.0, -0.1073, 0.3849), (1.0, 0.6046, 0.3849), (-0.9433, 0.2352, 1.917), (-0.8867, -0.5295, 1.917), (1.0, -0.1073, 1.917), (1.0, 0.6046, 1.917), (-0.8867, -0.5295, 0.7727), (-0.9433, 0.2352, 0.7727), (1.0, 0.6046, 0.7727), (1.0, -0.1073, 0.7727), (-0.8867, -0.5295, -0.2672), (-0.83, -1.294, -0.2672), (1.0, -0.8192, -0.2672), (1.0, 0.6046, -0.2672), (1.0, 1.317, -0.2672), (-1.0, 1.0, -0.2672), (-0.9433, 0.2352, -0.2672), (1.0, -0.1073, -0.2672)], [], [(1, 0, 25, 26), (16, 19, 7, 4), (22, 8, 7, 19), (20, 10, 5, 17), (8, 11, 4, 7), (10, 9, 6, 5), (0, 1, 9, 10), (3, 2, 11, 8), (13, 0, 10, 20), (15, 3, 8, 22), (1, 14, 23, 9), (14, 15, 22, 23), (2, 12, 21, 11), (12, 13, 20, 21), (11, 21, 16, 4), (21, 20, 17, 16), (9, 23, 18, 6), (23, 22, 19, 18), (5, 6, 18, 17), (17, 18, 19, 16), (2, 3, 28, 29), (13, 12, 15, 14), (30, 29, 28, 27), (25, 24, 31, 26), (15, 12, 30, 27), (3, 15, 27, 28), (14, 1, 26, 31), (0, 13, 24, 25), (13, 14, 31, 24), (12, 2, 29, 30)])
me_plane_003.use_remesh_preserve_volume = False
me_plane_003.use_remesh_preserve_attributes = False
me_plane_003.use_mirror_vertex_groups = False
me_plane_003.update()

# ---- objects
ob_puente_roto = bpy.data.objects.new('puente roto', me_plane_006)
ob_ed_1 = bpy.data.objects.new('ed_1', me_plane_003)

# ---- transforms, parenting, visibility, modifiers, constraints
ob_puente_roto.location = (0.0, 0.0, 0.0)
ob_puente_roto.scale = (45.31, 45.31, 45.31)
ob_puente_roto.lineart.crease_threshold = 0.0
ob_ed_1.location = (67.63, 566.5, 25.49)
ob_ed_1.scale = (106.1, 106.1, 106.1)
ob_ed_1.hide_viewport = True
ob_ed_1.lineart.crease_threshold = 0.0

# ---- collection membership
col_collection_1.objects.link(ob_puente_roto)
col_collection_1.objects.link(ob_ed_1)

# ---- scene / render settings (as saved in the file)
scene.frame_start = 1; scene.frame_end = 250; scene.frame_set(1)
scene.render.engine = 'BLENDER_EEVEE_NEXT'
scene.render.resolution_percentage = 50
scene.render.dither_intensity = 0.0
scene.cycles.use_denoising = False
scene.cycles.samples = 128
scene.cycles.sampling_pattern = 'TABULATED_SOBOL'
scene.cycles.use_adaptive_sampling = False
scene.cycles.use_light_tree = False
scene.cycles.blur_glossy = 0.0
scene.cycles.sample_clamp_indirect = 0.0
scene.view_settings.view_transform = 'Standard'
bpy.context.view_layer.update()

# ---- added for rendering (the .blend has no active camera and no usable light): camera, sun
cam_auto = bpy.data.cameras.new('AutoCamera')
cam_auto.lens = 50.0
cam_auto.sensor_width = 36.0
cam_auto.clip_end = 63857.5
ob_auto_camera = bpy.data.objects.new('AutoCamera', cam_auto)
scene.collection.objects.link(ob_auto_camera)
ob_auto_camera.location = (3638.62, -4366.34, 2910.9)
ob_auto_camera.rotation_euler = (1.09748, -7.21219e-08, 0.694738)
scene.camera = ob_auto_camera
light_auto_sun = bpy.data.lights.new('AutoSun', 'SUN')
light_auto_sun.energy = 3.0
light_auto_sun.angle = 0.0523599
ob_auto_sun = bpy.data.objects.new('AutoSun', light_auto_sun)
scene.collection.objects.link(ob_auto_sun)
ob_auto_sun.rotation_euler = (0.872665, 0.174533, 0.523599)
bpy.context.view_layer.update()
